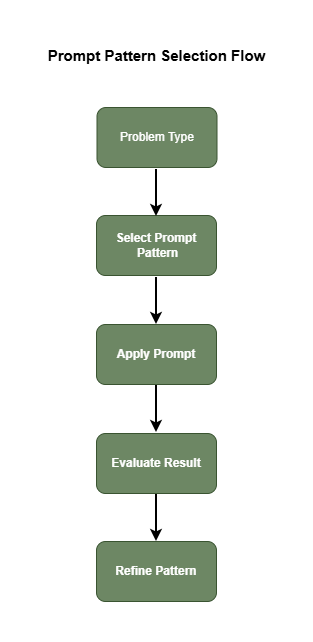

The diagram above was exported from draw.io. Its source (the exported page's mxGraphModel, read from the mxfile embedded in the PNG):
<mxGraphModel dx="1030" dy="570" grid="0" gridSize="10" guides="1" tooltips="1" connect="1" arrows="1" fold="1" page="1" pageScale="1" pageWidth="400" pageHeight="800" math="0" shadow="0">
  <root>
    <mxCell id="0" />
    <mxCell id="1" parent="0" />
    <mxCell id="B0AYPfaqbc33z7BLsR3W-1" parent="1" style="text;html=1;whiteSpace=wrap;strokeColor=none;fillColor=none;align=center;verticalAlign=middle;rounded=0;" value="&lt;b&gt;&lt;font style=&quot;font-size: 15px;&quot;&gt;Prompt Pattern Selection Flow&lt;/font&gt;&lt;/b&gt;" vertex="1">
      <mxGeometry height="30" width="233" x="84" y="32" as="geometry" />
    </mxCell>
    <mxCell id="B0AYPfaqbc33z7BLsR3W-2" parent="1" style="rounded=1;whiteSpace=wrap;html=1;fillColor=#6d8764;fontColor=#ffffff;strokeColor=#3A5431;" value="&lt;b&gt;Select Prompt&lt;/b&gt;&lt;div&gt;&lt;b&gt;&amp;nbsp;Pattern&lt;/b&gt;&lt;/div&gt;" vertex="1">
      <mxGeometry height="60" width="120" x="140" y="207" as="geometry" />
    </mxCell>
    <mxCell id="B0AYPfaqbc33z7BLsR3W-3" parent="1" style="rounded=1;whiteSpace=wrap;html=1;fillColor=#6d8764;fontColor=#ffffff;strokeColor=#3A5431;" value="&lt;b&gt;Apply Prompt&lt;/b&gt;" vertex="1">
      <mxGeometry height="60" width="120" x="140" y="316" as="geometry" />
    </mxCell>
    <mxCell id="B0AYPfaqbc33z7BLsR3W-4" parent="1" style="rounded=1;whiteSpace=wrap;html=1;fillColor=#6d8764;fontColor=#ffffff;strokeColor=#3A5431;" value="&lt;b&gt;Refine Pattern&lt;/b&gt;" vertex="1">
      <mxGeometry height="60" width="120" x="140" y="533" as="geometry" />
    </mxCell>
    <mxCell id="B0AYPfaqbc33z7BLsR3W-5" parent="1" style="rounded=1;whiteSpace=wrap;html=1;fillColor=#6d8764;fontColor=#ffffff;strokeColor=#3A5431;" value="&lt;b&gt;Evaluate Result&lt;/b&gt;" vertex="1">
      <mxGeometry height="60" width="120" x="140" y="425" as="geometry" />
    </mxCell>
    <mxCell id="B0AYPfaqbc33z7BLsR3W-6" parent="1" style="rounded=1;whiteSpace=wrap;html=1;fillColor=#6d8764;fontColor=#ffffff;strokeColor=#3A5431;" value="Problem Type" vertex="1">
      <mxGeometry height="60" width="120" x="140.5" y="99" as="geometry" />
    </mxCell>
    <mxCell id="B0AYPfaqbc33z7BLsR3W-7" edge="1" parent="1" style="endArrow=classic;html=1;rounded=0;strokeWidth=2;" value="">
      <mxGeometry height="50" relative="1" width="50" as="geometry">
        <mxPoint x="200" y="161" as="sourcePoint" />
        <mxPoint x="200" y="208" as="targetPoint" />
      </mxGeometry>
    </mxCell>
    <mxCell id="B0AYPfaqbc33z7BLsR3W-8" edge="1" parent="1" style="endArrow=classic;html=1;rounded=0;strokeWidth=2;" value="">
      <mxGeometry height="50" relative="1" width="50" as="geometry">
        <mxPoint x="200" y="486" as="sourcePoint" />
        <mxPoint x="200" y="533" as="targetPoint" />
      </mxGeometry>
    </mxCell>
    <mxCell id="B0AYPfaqbc33z7BLsR3W-9" edge="1" parent="1" style="endArrow=classic;html=1;rounded=0;strokeWidth=2;" value="">
      <mxGeometry height="50" relative="1" width="50" as="geometry">
        <mxPoint x="200" y="377" as="sourcePoint" />
        <mxPoint x="200" y="424" as="targetPoint" />
      </mxGeometry>
    </mxCell>
    <mxCell id="B0AYPfaqbc33z7BLsR3W-10" edge="1" parent="1" style="endArrow=classic;html=1;rounded=0;strokeWidth=2;" value="">
      <mxGeometry height="50" relative="1" width="50" as="geometry">
        <mxPoint x="200" y="269" as="sourcePoint" />
        <mxPoint x="200" y="316" as="targetPoint" />
      </mxGeometry>
    </mxCell>
  </root>
</mxGraphModel>